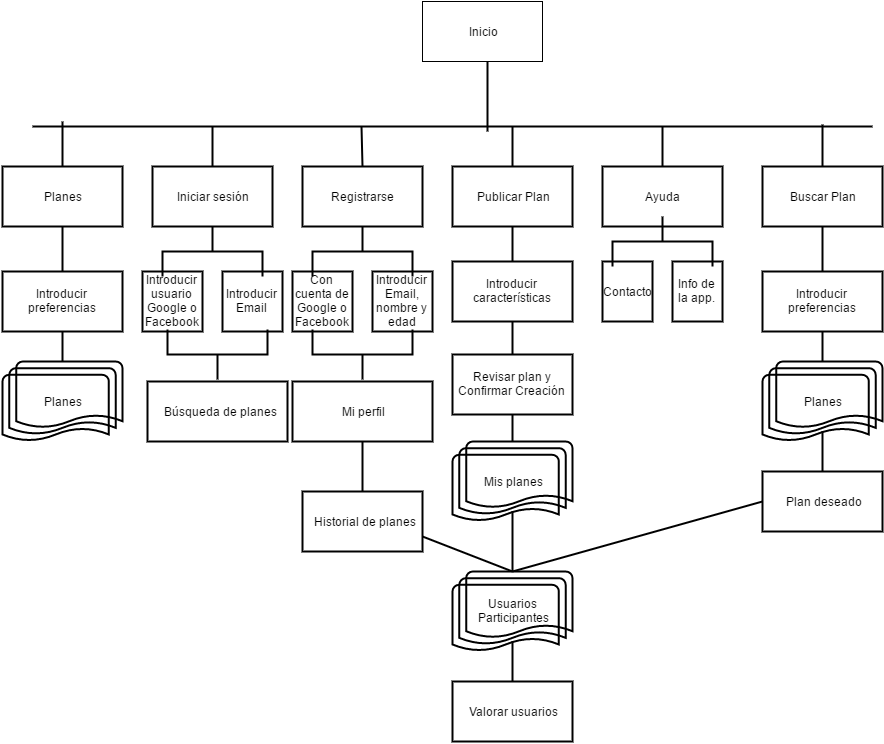

The diagram above was exported from draw.io. Its source (the exported page's mxGraphModel, read from the mxfile embedded in the PNG):
<mxGraphModel dx="1042" dy="554" grid="1" gridSize="10" guides="1" tooltips="1" connect="1" arrows="1" fold="1" page="1" pageScale="1" pageWidth="1169" pageHeight="826" background="#ffffff" math="0" shadow="0">
  <root>
    <mxCell id="0" />
    <mxCell id="1" parent="0" />
    <mxCell id="2" value="Inicio" style="whiteSpace=wrap;html=1;strokeColor=#000000;fillColor=none;" vertex="1" parent="1">
      <mxGeometry x="450" y="30" width="120" height="60" as="geometry" />
    </mxCell>
    <mxCell id="3" value="Planes" style="whiteSpace=wrap;html=1;strokeColor=#000000;fillColor=none;strokeWidth=2;" vertex="1" parent="1">
      <mxGeometry x="30" y="195" width="120" height="60" as="geometry" />
    </mxCell>
    <mxCell id="17" style="edgeStyle=none;rounded=0;html=1;exitX=0.5;exitY=0;entryX=0.214;entryY=0.46;entryPerimeter=0;endArrow=none;endFill=0;jettySize=auto;orthogonalLoop=1;strokeColor=#000000;strokeWidth=2;" edge="1" parent="1" source="4" target="9">
      <mxGeometry relative="1" as="geometry" />
    </mxCell>
    <mxCell id="4" value="Iniciar sesión" style="whiteSpace=wrap;html=1;strokeColor=#000000;fillColor=none;strokeWidth=2;" vertex="1" parent="1">
      <mxGeometry x="180" y="195" width="120" height="60" as="geometry" />
    </mxCell>
    <mxCell id="35" style="edgeStyle=none;rounded=0;html=1;exitX=0.5;exitY=0;entryX=0.392;entryY=0.54;entryPerimeter=0;endArrow=none;endFill=0;jettySize=auto;orthogonalLoop=1;strokeColor=#000000;strokeWidth=2;" edge="1" parent="1" source="5" target="9">
      <mxGeometry relative="1" as="geometry" />
    </mxCell>
    <mxCell id="5" value="Registrarse" style="whiteSpace=wrap;html=1;strokeColor=#000000;fillColor=none;strokeWidth=2;" vertex="1" parent="1">
      <mxGeometry x="330" y="195" width="120" height="60" as="geometry" />
    </mxCell>
    <mxCell id="36" style="edgeStyle=none;rounded=0;html=1;exitX=0.5;exitY=0;entryX=0.571;entryY=0.54;entryPerimeter=0;endArrow=none;endFill=0;jettySize=auto;orthogonalLoop=1;strokeColor=#000000;strokeWidth=2;" edge="1" parent="1" source="6" target="9">
      <mxGeometry relative="1" as="geometry" />
    </mxCell>
    <mxCell id="6" value="Publicar Plan" style="whiteSpace=wrap;html=1;strokeColor=#000000;fillColor=none;strokeWidth=2;" vertex="1" parent="1">
      <mxGeometry x="480" y="195" width="120" height="60" as="geometry" />
    </mxCell>
    <mxCell id="20" style="edgeStyle=none;rounded=0;html=1;exitX=0.5;exitY=0;entryX=0.75;entryY=0.5;entryPerimeter=0;endArrow=none;endFill=0;jettySize=auto;orthogonalLoop=1;strokeColor=#000000;strokeWidth=2;" edge="1" parent="1" source="7" target="9">
      <mxGeometry relative="1" as="geometry" />
    </mxCell>
    <mxCell id="7" value="Ayuda" style="whiteSpace=wrap;html=1;strokeColor=#000000;fillColor=none;strokeWidth=2;" vertex="1" parent="1">
      <mxGeometry x="630" y="195" width="120" height="60" as="geometry" />
    </mxCell>
    <mxCell id="22" style="edgeStyle=none;rounded=0;html=1;exitX=0.5;exitY=0;entryX=0.94;entryY=0.26;entryPerimeter=0;endArrow=none;endFill=0;jettySize=auto;orthogonalLoop=1;strokeColor=#000000;strokeWidth=2;" edge="1" parent="1" source="8" target="9">
      <mxGeometry relative="1" as="geometry" />
    </mxCell>
    <mxCell id="28" value="" style="edgeStyle=none;rounded=0;html=1;endArrow=none;endFill=0;jettySize=auto;orthogonalLoop=1;strokeColor=#000000;strokeWidth=2;" edge="1" parent="1" source="8" target="24">
      <mxGeometry relative="1" as="geometry" />
    </mxCell>
    <mxCell id="8" value="Buscar Plan" style="whiteSpace=wrap;html=1;strokeColor=#000000;fillColor=none;strokeWidth=2;" vertex="1" parent="1">
      <mxGeometry x="790" y="195" width="120" height="60" as="geometry" />
    </mxCell>
    <mxCell id="9" value="" style="line;strokeWidth=2;html=1;fillColor=none;" vertex="1" parent="1">
      <mxGeometry x="60" y="150" width="840" height="10" as="geometry" />
    </mxCell>
    <mxCell id="11" value="" style="line;strokeWidth=2;direction=south;html=1;fillColor=none;" vertex="1" parent="1">
      <mxGeometry x="510" y="90" width="10" height="70" as="geometry" />
    </mxCell>
    <mxCell id="29" value="" style="edgeStyle=none;rounded=0;html=1;endArrow=none;endFill=0;jettySize=auto;orthogonalLoop=1;strokeColor=#000000;strokeWidth=2;" edge="1" parent="1" source="24" target="27">
      <mxGeometry relative="1" as="geometry" />
    </mxCell>
    <mxCell id="24" value="Introducir preferencias" style="whiteSpace=wrap;html=1;strokeColor=#000000;fillColor=none;strokeWidth=2;" vertex="1" parent="1">
      <mxGeometry x="790" y="300" width="120" height="60" as="geometry" />
    </mxCell>
    <mxCell id="27" value="Planes" style="strokeWidth=2;html=1;shape=mxgraph.flowchart.multi-document;whiteSpace=wrap;fillColor=none;strokeColor=#000000;" vertex="1" parent="1">
      <mxGeometry x="790" y="390" width="120" height="80" as="geometry" />
    </mxCell>
    <mxCell id="34" style="edgeStyle=none;rounded=0;html=1;entryX=0.5;entryY=0;endArrow=none;endFill=0;jettySize=auto;orthogonalLoop=1;strokeColor=#000000;strokeWidth=2;" edge="1" parent="1" target="3">
      <mxGeometry x="260" y="175" as="geometry">
        <mxPoint x="90" y="150" as="sourcePoint" />
        <mxPoint x="260" y="175" as="targetPoint" />
      </mxGeometry>
    </mxCell>
    <mxCell id="40" value="Introducir usuario Google o Facebook" style="whiteSpace=wrap;html=1;strokeColor=#000000;fillColor=none;strokeWidth=2;" vertex="1" parent="1">
      <mxGeometry x="170" y="300" width="60" height="60" as="geometry" />
    </mxCell>
    <mxCell id="41" value="Introducir Email" style="whiteSpace=wrap;html=1;strokeColor=#000000;fillColor=none;strokeWidth=2;" vertex="1" parent="1">
      <mxGeometry x="250" y="300" width="60" height="60" as="geometry" />
    </mxCell>
    <mxCell id="45" value="" style="strokeWidth=2;html=1;shape=mxgraph.flowchart.annotation_2;align=left;fillColor=none;rotation=90;" vertex="1" parent="1">
      <mxGeometry x="215" y="230" width="50" height="100" as="geometry" />
    </mxCell>
    <mxCell id="50" value="Con cuenta de Google o Facebook" style="whiteSpace=wrap;html=1;strokeColor=#000000;fillColor=none;strokeWidth=2;" vertex="1" parent="1">
      <mxGeometry x="320" y="300" width="60" height="60" as="geometry" />
    </mxCell>
    <mxCell id="51" value="Introducir Email, nombre y edad" style="whiteSpace=wrap;html=1;strokeColor=#000000;fillColor=none;strokeWidth=2;" vertex="1" parent="1">
      <mxGeometry x="400" y="300" width="60" height="60" as="geometry" />
    </mxCell>
    <mxCell id="52" value="" style="strokeWidth=2;html=1;shape=mxgraph.flowchart.annotation_2;align=left;fillColor=none;rotation=90;" vertex="1" parent="1">
      <mxGeometry x="365" y="230" width="50" height="100" as="geometry" />
    </mxCell>
    <mxCell id="64" value="" style="edgeStyle=none;rounded=0;html=1;endArrow=none;endFill=0;jettySize=auto;orthogonalLoop=1;strokeColor=#000000;strokeWidth=2;" edge="1" parent="1" source="53" target="6">
      <mxGeometry relative="1" as="geometry" />
    </mxCell>
    <mxCell id="53" value="Introducir características" style="whiteSpace=wrap;html=1;strokeColor=#000000;fillColor=none;strokeWidth=2;" vertex="1" parent="1">
      <mxGeometry x="480" y="290" width="120" height="60" as="geometry" />
    </mxCell>
    <mxCell id="65" value="" style="edgeStyle=none;rounded=0;html=1;endArrow=none;endFill=0;jettySize=auto;orthogonalLoop=1;strokeColor=#000000;strokeWidth=2;" edge="1" parent="1" source="54" target="53">
      <mxGeometry relative="1" as="geometry" />
    </mxCell>
    <mxCell id="54" value="Revisar plan y Confirmar Creación" style="whiteSpace=wrap;html=1;strokeColor=#000000;fillColor=none;strokeWidth=2;" vertex="1" parent="1">
      <mxGeometry x="480" y="383" width="120" height="60" as="geometry" />
    </mxCell>
    <mxCell id="56" value="Contacto" style="whiteSpace=wrap;html=1;strokeColor=#000000;fillColor=none;strokeWidth=2;" vertex="1" parent="1">
      <mxGeometry x="630" y="290" width="50" height="60" as="geometry" />
    </mxCell>
    <mxCell id="57" value="Info de la app." style="whiteSpace=wrap;html=1;strokeColor=#000000;fillColor=none;strokeWidth=2;" vertex="1" parent="1">
      <mxGeometry x="700" y="290" width="50" height="60" as="geometry" />
    </mxCell>
    <mxCell id="58" value="" style="strokeWidth=2;html=1;shape=mxgraph.flowchart.annotation_2;align=left;fillColor=none;rotation=90;" vertex="1" parent="1">
      <mxGeometry x="665" y="220" width="50" height="100" as="geometry" />
    </mxCell>
    <mxCell id="66" value="" style="edgeStyle=none;rounded=0;html=1;endArrow=none;endFill=0;jettySize=auto;orthogonalLoop=1;strokeColor=#000000;strokeWidth=2;" edge="1" parent="1" source="59" target="54">
      <mxGeometry relative="1" as="geometry" />
    </mxCell>
    <mxCell id="80" style="edgeStyle=none;rounded=0;html=1;exitX=0.5;exitY=0.88;exitPerimeter=0;entryX=0.5;entryY=0;entryPerimeter=0;endArrow=none;endFill=0;jettySize=auto;orthogonalLoop=1;strokeColor=#000000;strokeWidth=2;" edge="1" parent="1" source="59" target="77">
      <mxGeometry relative="1" as="geometry" />
    </mxCell>
    <mxCell id="59" value="Mis planes" style="strokeWidth=2;html=1;shape=mxgraph.flowchart.multi-document;whiteSpace=wrap;fillColor=none;strokeColor=#000000;" vertex="1" parent="1">
      <mxGeometry x="480" y="470" width="120" height="80" as="geometry" />
    </mxCell>
    <mxCell id="60" value="" style="edgeStyle=none;rounded=0;html=1;endArrow=none;endFill=0;jettySize=auto;orthogonalLoop=1;strokeColor=#000000;strokeWidth=2;" edge="1" target="62" parent="1">
      <mxGeometry x="90" y="255" as="geometry">
        <mxPoint x="90" y="255" as="sourcePoint" />
      </mxGeometry>
    </mxCell>
    <mxCell id="61" value="" style="edgeStyle=none;rounded=0;html=1;endArrow=none;endFill=0;jettySize=auto;orthogonalLoop=1;strokeColor=#000000;strokeWidth=2;" edge="1" source="62" target="63" parent="1">
      <mxGeometry x="90" y="360" as="geometry" />
    </mxCell>
    <mxCell id="62" value="Introducir preferencias" style="whiteSpace=wrap;html=1;strokeColor=#000000;fillColor=none;strokeWidth=2;" vertex="1" parent="1">
      <mxGeometry x="30" y="300" width="120" height="60" as="geometry" />
    </mxCell>
    <mxCell id="63" value="Planes" style="strokeWidth=2;html=1;shape=mxgraph.flowchart.multi-document;whiteSpace=wrap;fillColor=none;strokeColor=#000000;" vertex="1" parent="1">
      <mxGeometry x="30" y="390" width="120" height="80" as="geometry" />
    </mxCell>
    <mxCell id="67" value="Mi perfil" style="whiteSpace=wrap;html=1;strokeColor=#000000;fillColor=none;strokeWidth=2;" vertex="1" parent="1">
      <mxGeometry x="320" y="410" width="140" height="60" as="geometry" />
    </mxCell>
    <mxCell id="68" value="Búsqueda de planes" style="whiteSpace=wrap;html=1;strokeColor=#000000;fillColor=none;strokeWidth=2;" vertex="1" parent="1">
      <mxGeometry x="175" y="410" width="140" height="60" as="geometry" />
    </mxCell>
    <mxCell id="71" value="" style="strokeWidth=2;html=1;shape=mxgraph.flowchart.annotation_2;align=left;fillColor=none;rotation=-90;" vertex="1" parent="1">
      <mxGeometry x="220" y="333" width="50" height="100" as="geometry" />
    </mxCell>
    <mxCell id="72" value="" style="strokeWidth=2;html=1;shape=mxgraph.flowchart.annotation_2;align=left;fillColor=none;rotation=-90;" vertex="1" parent="1">
      <mxGeometry x="365" y="333" width="50" height="100" as="geometry" />
    </mxCell>
    <mxCell id="75" value="" style="edgeStyle=none;rounded=0;html=1;endArrow=none;endFill=0;jettySize=auto;orthogonalLoop=1;strokeColor=#000000;strokeWidth=2;entryX=0.5;entryY=0.88;entryPerimeter=0;" edge="1" parent="1" source="74" target="27">
      <mxGeometry relative="1" as="geometry" />
    </mxCell>
    <mxCell id="81" style="edgeStyle=none;rounded=0;html=1;exitX=0;exitY=0.5;entryX=0.5;entryY=0;entryPerimeter=0;endArrow=none;endFill=0;jettySize=auto;orthogonalLoop=1;strokeColor=#000000;strokeWidth=2;" edge="1" parent="1" source="74" target="77">
      <mxGeometry relative="1" as="geometry" />
    </mxCell>
    <mxCell id="74" value="Plan deseado" style="whiteSpace=wrap;html=1;strokeColor=#000000;fillColor=none;strokeWidth=2;" vertex="1" parent="1">
      <mxGeometry x="790" y="500" width="120" height="60" as="geometry" />
    </mxCell>
    <mxCell id="77" value="Usuarios&amp;nbsp;&lt;div&gt;Participantes&lt;/div&gt;" style="strokeWidth=2;html=1;shape=mxgraph.flowchart.multi-document;whiteSpace=wrap;fillColor=none;strokeColor=#000000;" vertex="1" parent="1">
      <mxGeometry x="480" y="600" width="120" height="80" as="geometry" />
    </mxCell>
    <mxCell id="85" value="" style="edgeStyle=none;rounded=0;html=1;endArrow=none;endFill=0;jettySize=auto;orthogonalLoop=1;strokeColor=#000000;strokeWidth=2;" edge="1" parent="1" source="82" target="67">
      <mxGeometry relative="1" as="geometry" />
    </mxCell>
    <mxCell id="86" style="edgeStyle=none;rounded=0;html=1;exitX=1;exitY=0.75;entryX=0.5;entryY=0;entryPerimeter=0;endArrow=none;endFill=0;jettySize=auto;orthogonalLoop=1;strokeColor=#000000;strokeWidth=2;" edge="1" parent="1" source="82" target="77">
      <mxGeometry relative="1" as="geometry" />
    </mxCell>
    <mxCell id="82" value="Historial de planes" style="whiteSpace=wrap;html=1;strokeColor=#000000;fillColor=none;strokeWidth=2;" vertex="1" parent="1">
      <mxGeometry x="330" y="520" width="120" height="60" as="geometry" />
    </mxCell>
    <mxCell id="88" value="" style="edgeStyle=none;rounded=0;html=1;endArrow=none;endFill=0;jettySize=auto;orthogonalLoop=1;strokeColor=#000000;strokeWidth=2;entryX=0.5;entryY=0.88;entryPerimeter=0;" edge="1" parent="1" source="87" target="77">
      <mxGeometry relative="1" as="geometry" />
    </mxCell>
    <mxCell id="87" value="Valorar usuarios" style="whiteSpace=wrap;html=1;strokeColor=#000000;fillColor=none;strokeWidth=2;" vertex="1" parent="1">
      <mxGeometry x="480" y="710" width="120" height="60" as="geometry" />
    </mxCell>
  </root>
</mxGraphModel>